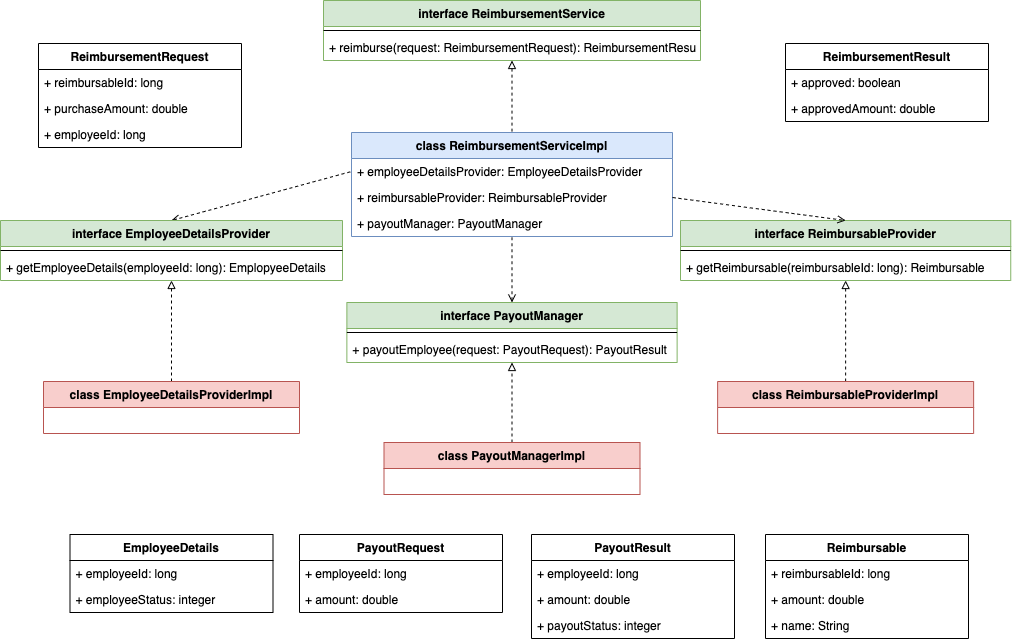

The diagram above was exported from draw.io. Its source (the exported page's mxGraphModel, read from the mxfile embedded in the PNG):
<mxGraphModel dx="1118" dy="691" grid="0" gridSize="10" guides="1" tooltips="1" connect="1" arrows="1" fold="1" page="1" pageScale="1" pageWidth="1100" pageHeight="850" math="0" shadow="0">
  <root>
    <mxCell id="0" />
    <mxCell id="1" parent="0" />
    <mxCell id="ANOhJfzreGv_GSCgZLgd-18" style="edgeStyle=orthogonalEdgeStyle;rounded=0;orthogonalLoop=1;jettySize=auto;html=1;startArrow=block;startFill=0;endArrow=none;endFill=0;dashed=1;" edge="1" parent="1" source="ANOhJfzreGv_GSCgZLgd-11" target="ANOhJfzreGv_GSCgZLgd-7">
      <mxGeometry relative="1" as="geometry" />
    </mxCell>
    <mxCell id="ANOhJfzreGv_GSCgZLgd-23" value="ReimbursementRequest" style="swimlane;fontStyle=1;childLayout=stackLayout;horizontal=1;startSize=26;fillColor=none;horizontalStack=0;resizeParent=1;resizeParentMax=0;resizeLast=0;collapsible=1;marginBottom=0;" vertex="1" parent="1">
      <mxGeometry x="71" y="115" width="203" height="104" as="geometry" />
    </mxCell>
    <mxCell id="ANOhJfzreGv_GSCgZLgd-24" value="+ reimbursableId: long" style="text;strokeColor=none;fillColor=none;align=left;verticalAlign=top;spacingLeft=4;spacingRight=4;overflow=hidden;rotatable=0;points=[[0,0.5],[1,0.5]];portConstraint=eastwest;" vertex="1" parent="ANOhJfzreGv_GSCgZLgd-23">
      <mxGeometry y="26" width="203" height="26" as="geometry" />
    </mxCell>
    <mxCell id="ANOhJfzreGv_GSCgZLgd-25" value="+ purchaseAmount: double" style="text;strokeColor=none;fillColor=none;align=left;verticalAlign=top;spacingLeft=4;spacingRight=4;overflow=hidden;rotatable=0;points=[[0,0.5],[1,0.5]];portConstraint=eastwest;" vertex="1" parent="ANOhJfzreGv_GSCgZLgd-23">
      <mxGeometry y="52" width="203" height="26" as="geometry" />
    </mxCell>
    <mxCell id="ANOhJfzreGv_GSCgZLgd-37" value="+ employeeId: long" style="text;strokeColor=none;fillColor=none;align=left;verticalAlign=top;spacingLeft=4;spacingRight=4;overflow=hidden;rotatable=0;points=[[0,0.5],[1,0.5]];portConstraint=eastwest;" vertex="1" parent="ANOhJfzreGv_GSCgZLgd-23">
      <mxGeometry y="78" width="203" height="26" as="geometry" />
    </mxCell>
    <mxCell id="ANOhJfzreGv_GSCgZLgd-28" value="ReimbursementResult" style="swimlane;fontStyle=1;childLayout=stackLayout;horizontal=1;startSize=26;fillColor=none;horizontalStack=0;resizeParent=1;resizeParentMax=0;resizeLast=0;collapsible=1;marginBottom=0;" vertex="1" parent="1">
      <mxGeometry x="818" y="115" width="203" height="78" as="geometry" />
    </mxCell>
    <mxCell id="ANOhJfzreGv_GSCgZLgd-29" value="+ approved: boolean" style="text;strokeColor=none;fillColor=none;align=left;verticalAlign=top;spacingLeft=4;spacingRight=4;overflow=hidden;rotatable=0;points=[[0,0.5],[1,0.5]];portConstraint=eastwest;" vertex="1" parent="ANOhJfzreGv_GSCgZLgd-28">
      <mxGeometry y="26" width="203" height="26" as="geometry" />
    </mxCell>
    <mxCell id="ANOhJfzreGv_GSCgZLgd-30" value="+ approvedAmount: double" style="text;strokeColor=none;fillColor=none;align=left;verticalAlign=top;spacingLeft=4;spacingRight=4;overflow=hidden;rotatable=0;points=[[0,0.5],[1,0.5]];portConstraint=eastwest;" vertex="1" parent="ANOhJfzreGv_GSCgZLgd-28">
      <mxGeometry y="52" width="203" height="26" as="geometry" />
    </mxCell>
    <mxCell id="ANOhJfzreGv_GSCgZLgd-7" value="class ReimbursementServiceImpl" style="swimlane;fontStyle=1;childLayout=stackLayout;horizontal=1;startSize=26;fillColor=#dae8fc;horizontalStack=0;resizeParent=1;resizeParentMax=0;resizeLast=0;collapsible=1;marginBottom=0;strokeColor=#6c8ebf;" vertex="1" parent="1">
      <mxGeometry x="384" y="204" width="321" height="104" as="geometry" />
    </mxCell>
    <mxCell id="ANOhJfzreGv_GSCgZLgd-8" value="+ employeeDetailsProvider: EmployeeDetailsProvider" style="text;strokeColor=none;fillColor=none;align=left;verticalAlign=top;spacingLeft=4;spacingRight=4;overflow=hidden;rotatable=0;points=[[0,0.5],[1,0.5]];portConstraint=eastwest;" vertex="1" parent="ANOhJfzreGv_GSCgZLgd-7">
      <mxGeometry y="26" width="321" height="26" as="geometry" />
    </mxCell>
    <mxCell id="ANOhJfzreGv_GSCgZLgd-9" value="+ reimbursableProvider: ReimbursableProvider" style="text;strokeColor=none;fillColor=none;align=left;verticalAlign=top;spacingLeft=4;spacingRight=4;overflow=hidden;rotatable=0;points=[[0,0.5],[1,0.5]];portConstraint=eastwest;" vertex="1" parent="ANOhJfzreGv_GSCgZLgd-7">
      <mxGeometry y="52" width="321" height="26" as="geometry" />
    </mxCell>
    <mxCell id="ANOhJfzreGv_GSCgZLgd-10" value="+ payoutManager: PayoutManager" style="text;strokeColor=none;fillColor=none;align=left;verticalAlign=top;spacingLeft=4;spacingRight=4;overflow=hidden;rotatable=0;points=[[0,0.5],[1,0.5]];portConstraint=eastwest;" vertex="1" parent="ANOhJfzreGv_GSCgZLgd-7">
      <mxGeometry y="78" width="321" height="26" as="geometry" />
    </mxCell>
    <mxCell id="ANOhJfzreGv_GSCgZLgd-38" style="edgeStyle=none;rounded=0;orthogonalLoop=1;jettySize=auto;html=1;exitX=0.5;exitY=0;exitDx=0;exitDy=0;entryX=0;entryY=0.5;entryDx=0;entryDy=0;dashed=1;startArrow=open;startFill=0;endArrow=none;endFill=0;" edge="1" parent="1" source="ANOhJfzreGv_GSCgZLgd-33" target="ANOhJfzreGv_GSCgZLgd-8">
      <mxGeometry relative="1" as="geometry" />
    </mxCell>
    <mxCell id="ANOhJfzreGv_GSCgZLgd-43" style="edgeStyle=none;rounded=0;orthogonalLoop=1;jettySize=auto;html=1;exitX=0.5;exitY=0;exitDx=0;exitDy=0;dashed=1;startArrow=none;startFill=0;endArrow=block;endFill=0;" edge="1" parent="1" source="ANOhJfzreGv_GSCgZLgd-39" target="ANOhJfzreGv_GSCgZLgd-36">
      <mxGeometry relative="1" as="geometry" />
    </mxCell>
    <mxCell id="ANOhJfzreGv_GSCgZLgd-39" value="class EmployeeDetailsProviderImpl" style="swimlane;fontStyle=1;childLayout=stackLayout;horizontal=1;startSize=26;fillColor=#f8cecc;horizontalStack=0;resizeParent=1;resizeParentMax=0;resizeLast=0;collapsible=1;marginBottom=0;strokeColor=#b85450;" vertex="1" parent="1">
      <mxGeometry x="76" y="453" width="256" height="52" as="geometry" />
    </mxCell>
    <mxCell id="ANOhJfzreGv_GSCgZLgd-48" style="edgeStyle=none;rounded=0;orthogonalLoop=1;jettySize=auto;html=1;exitX=0.5;exitY=0;exitDx=0;exitDy=0;dashed=1;startArrow=open;startFill=0;endArrow=none;endFill=0;" edge="1" parent="1" source="ANOhJfzreGv_GSCgZLgd-44" target="ANOhJfzreGv_GSCgZLgd-10">
      <mxGeometry relative="1" as="geometry" />
    </mxCell>
    <mxCell id="ANOhJfzreGv_GSCgZLgd-50" style="edgeStyle=none;rounded=0;orthogonalLoop=1;jettySize=auto;html=1;exitX=0.5;exitY=0;exitDx=0;exitDy=0;dashed=1;startArrow=none;startFill=0;endArrow=block;endFill=0;" edge="1" parent="1" source="ANOhJfzreGv_GSCgZLgd-49" target="ANOhJfzreGv_GSCgZLgd-46">
      <mxGeometry relative="1" as="geometry" />
    </mxCell>
    <mxCell id="ANOhJfzreGv_GSCgZLgd-49" value="class PayoutManagerImpl" style="swimlane;fontStyle=1;childLayout=stackLayout;horizontal=1;startSize=26;fillColor=#f8cecc;horizontalStack=0;resizeParent=1;resizeParentMax=0;resizeLast=0;collapsible=1;marginBottom=0;strokeColor=#b85450;" vertex="1" parent="1">
      <mxGeometry x="416.5" y="514" width="256" height="52" as="geometry" />
    </mxCell>
    <mxCell id="ANOhJfzreGv_GSCgZLgd-11" value="interface ReimbursementService" style="swimlane;fontStyle=1;align=center;verticalAlign=top;childLayout=stackLayout;horizontal=1;startSize=26;horizontalStack=0;resizeParent=1;resizeParentMax=0;resizeLast=0;collapsible=1;marginBottom=0;fillColor=#d5e8d4;strokeColor=#82b366;" vertex="1" parent="1">
      <mxGeometry x="356" y="72" width="377" height="60" as="geometry" />
    </mxCell>
    <mxCell id="ANOhJfzreGv_GSCgZLgd-13" value="" style="line;strokeWidth=1;fillColor=none;align=left;verticalAlign=middle;spacingTop=-1;spacingLeft=3;spacingRight=3;rotatable=0;labelPosition=right;points=[];portConstraint=eastwest;" vertex="1" parent="ANOhJfzreGv_GSCgZLgd-11">
      <mxGeometry y="26" width="377" height="8" as="geometry" />
    </mxCell>
    <mxCell id="ANOhJfzreGv_GSCgZLgd-14" value="+ reimburse(request: ReimbursementRequest): ReimbursementResult" style="text;strokeColor=none;fillColor=none;align=left;verticalAlign=top;spacingLeft=4;spacingRight=4;overflow=hidden;rotatable=0;points=[[0,0.5],[1,0.5]];portConstraint=eastwest;" vertex="1" parent="ANOhJfzreGv_GSCgZLgd-11">
      <mxGeometry y="34" width="377" height="26" as="geometry" />
    </mxCell>
    <mxCell id="ANOhJfzreGv_GSCgZLgd-33" value="interface EmployeeDetailsProvider" style="swimlane;fontStyle=1;align=center;verticalAlign=top;childLayout=stackLayout;horizontal=1;startSize=26;horizontalStack=0;resizeParent=1;resizeParentMax=0;resizeLast=0;collapsible=1;marginBottom=0;fillColor=#d5e8d4;strokeColor=#82b366;" vertex="1" parent="1">
      <mxGeometry x="33" y="292" width="342" height="60" as="geometry" />
    </mxCell>
    <mxCell id="ANOhJfzreGv_GSCgZLgd-35" value="" style="line;strokeWidth=1;fillColor=none;align=left;verticalAlign=middle;spacingTop=-1;spacingLeft=3;spacingRight=3;rotatable=0;labelPosition=right;points=[];portConstraint=eastwest;" vertex="1" parent="ANOhJfzreGv_GSCgZLgd-33">
      <mxGeometry y="26" width="342" height="8" as="geometry" />
    </mxCell>
    <mxCell id="ANOhJfzreGv_GSCgZLgd-36" value="+ getEmployeeDetails(employeeId: long): EmplopyeeDetails" style="text;strokeColor=none;fillColor=none;align=left;verticalAlign=top;spacingLeft=4;spacingRight=4;overflow=hidden;rotatable=0;points=[[0,0.5],[1,0.5]];portConstraint=eastwest;" vertex="1" parent="ANOhJfzreGv_GSCgZLgd-33">
      <mxGeometry y="34" width="342" height="26" as="geometry" />
    </mxCell>
    <mxCell id="ANOhJfzreGv_GSCgZLgd-44" value="interface PayoutManager" style="swimlane;fontStyle=1;align=center;verticalAlign=top;childLayout=stackLayout;horizontal=1;startSize=26;horizontalStack=0;resizeParent=1;resizeParentMax=0;resizeLast=0;collapsible=1;marginBottom=0;fillColor=#d5e8d4;strokeColor=#82b366;" vertex="1" parent="1">
      <mxGeometry x="379.37" y="374" width="330.25" height="60" as="geometry" />
    </mxCell>
    <mxCell id="ANOhJfzreGv_GSCgZLgd-45" value="" style="line;strokeWidth=1;fillColor=none;align=left;verticalAlign=middle;spacingTop=-1;spacingLeft=3;spacingRight=3;rotatable=0;labelPosition=right;points=[];portConstraint=eastwest;" vertex="1" parent="ANOhJfzreGv_GSCgZLgd-44">
      <mxGeometry y="26" width="330.25" height="8" as="geometry" />
    </mxCell>
    <mxCell id="ANOhJfzreGv_GSCgZLgd-46" value="+ payoutEmployee(request: PayoutRequest): PayoutResult" style="text;strokeColor=none;fillColor=none;align=left;verticalAlign=top;spacingLeft=4;spacingRight=4;overflow=hidden;rotatable=0;points=[[0,0.5],[1,0.5]];portConstraint=eastwest;" vertex="1" parent="ANOhJfzreGv_GSCgZLgd-44">
      <mxGeometry y="34" width="330.25" height="26" as="geometry" />
    </mxCell>
    <mxCell id="ANOhJfzreGv_GSCgZLgd-51" value="interface ReimbursableProvider" style="swimlane;fontStyle=1;align=center;verticalAlign=top;childLayout=stackLayout;horizontal=1;startSize=26;horizontalStack=0;resizeParent=1;resizeParentMax=0;resizeLast=0;collapsible=1;marginBottom=0;fillColor=#d5e8d4;strokeColor=#82b366;" vertex="1" parent="1">
      <mxGeometry x="713" y="292" width="330.25" height="60" as="geometry" />
    </mxCell>
    <mxCell id="ANOhJfzreGv_GSCgZLgd-52" value="" style="line;strokeWidth=1;fillColor=none;align=left;verticalAlign=middle;spacingTop=-1;spacingLeft=3;spacingRight=3;rotatable=0;labelPosition=right;points=[];portConstraint=eastwest;" vertex="1" parent="ANOhJfzreGv_GSCgZLgd-51">
      <mxGeometry y="26" width="330.25" height="8" as="geometry" />
    </mxCell>
    <mxCell id="ANOhJfzreGv_GSCgZLgd-53" value="+ getReimbursable(reimbursableId: long): Reimbursable" style="text;strokeColor=none;fillColor=none;align=left;verticalAlign=top;spacingLeft=4;spacingRight=4;overflow=hidden;rotatable=0;points=[[0,0.5],[1,0.5]];portConstraint=eastwest;" vertex="1" parent="ANOhJfzreGv_GSCgZLgd-51">
      <mxGeometry y="34" width="330.25" height="26" as="geometry" />
    </mxCell>
    <mxCell id="ANOhJfzreGv_GSCgZLgd-54" style="edgeStyle=none;rounded=0;orthogonalLoop=1;jettySize=auto;html=1;exitX=1;exitY=0.5;exitDx=0;exitDy=0;entryX=0.5;entryY=0;entryDx=0;entryDy=0;dashed=1;startArrow=none;startFill=0;endArrow=open;endFill=0;" edge="1" parent="1" source="ANOhJfzreGv_GSCgZLgd-9" target="ANOhJfzreGv_GSCgZLgd-51">
      <mxGeometry relative="1" as="geometry" />
    </mxCell>
    <mxCell id="ANOhJfzreGv_GSCgZLgd-56" style="edgeStyle=none;rounded=0;orthogonalLoop=1;jettySize=auto;html=1;exitX=0.5;exitY=0;exitDx=0;exitDy=0;dashed=1;startArrow=none;startFill=0;endArrow=block;endFill=0;" edge="1" parent="1" source="ANOhJfzreGv_GSCgZLgd-55" target="ANOhJfzreGv_GSCgZLgd-53">
      <mxGeometry relative="1" as="geometry" />
    </mxCell>
    <mxCell id="ANOhJfzreGv_GSCgZLgd-55" value="class ReimbursableProviderImpl" style="swimlane;fontStyle=1;childLayout=stackLayout;horizontal=1;startSize=26;fillColor=#f8cecc;horizontalStack=0;resizeParent=1;resizeParentMax=0;resizeLast=0;collapsible=1;marginBottom=0;strokeColor=#b85450;" vertex="1" parent="1">
      <mxGeometry x="750.13" y="453" width="256" height="52" as="geometry" />
    </mxCell>
    <mxCell id="ANOhJfzreGv_GSCgZLgd-64" value="PayoutResult" style="swimlane;fontStyle=1;childLayout=stackLayout;horizontal=1;startSize=26;fillColor=none;horizontalStack=0;resizeParent=1;resizeParentMax=0;resizeLast=0;collapsible=1;marginBottom=0;" vertex="1" parent="1">
      <mxGeometry x="564" y="606" width="203" height="104" as="geometry" />
    </mxCell>
    <mxCell id="ANOhJfzreGv_GSCgZLgd-65" value="+ employeeId: long" style="text;strokeColor=none;fillColor=none;align=left;verticalAlign=top;spacingLeft=4;spacingRight=4;overflow=hidden;rotatable=0;points=[[0,0.5],[1,0.5]];portConstraint=eastwest;" vertex="1" parent="ANOhJfzreGv_GSCgZLgd-64">
      <mxGeometry y="26" width="203" height="26" as="geometry" />
    </mxCell>
    <mxCell id="ANOhJfzreGv_GSCgZLgd-66" value="+ amount: double" style="text;strokeColor=none;fillColor=none;align=left;verticalAlign=top;spacingLeft=4;spacingRight=4;overflow=hidden;rotatable=0;points=[[0,0.5],[1,0.5]];portConstraint=eastwest;" vertex="1" parent="ANOhJfzreGv_GSCgZLgd-64">
      <mxGeometry y="52" width="203" height="26" as="geometry" />
    </mxCell>
    <mxCell id="ANOhJfzreGv_GSCgZLgd-67" value="+ payoutStatus: integer" style="text;strokeColor=none;fillColor=none;align=left;verticalAlign=top;spacingLeft=4;spacingRight=4;overflow=hidden;rotatable=0;points=[[0,0.5],[1,0.5]];portConstraint=eastwest;" vertex="1" parent="ANOhJfzreGv_GSCgZLgd-64">
      <mxGeometry y="78" width="203" height="26" as="geometry" />
    </mxCell>
    <mxCell id="ANOhJfzreGv_GSCgZLgd-57" value="EmployeeDetails" style="swimlane;fontStyle=1;childLayout=stackLayout;horizontal=1;startSize=26;fillColor=none;horizontalStack=0;resizeParent=1;resizeParentMax=0;resizeLast=0;collapsible=1;marginBottom=0;" vertex="1" parent="1">
      <mxGeometry x="102.5" y="606" width="203" height="78" as="geometry" />
    </mxCell>
    <mxCell id="ANOhJfzreGv_GSCgZLgd-58" value="+ employeeId: long" style="text;strokeColor=none;fillColor=none;align=left;verticalAlign=top;spacingLeft=4;spacingRight=4;overflow=hidden;rotatable=0;points=[[0,0.5],[1,0.5]];portConstraint=eastwest;" vertex="1" parent="ANOhJfzreGv_GSCgZLgd-57">
      <mxGeometry y="26" width="203" height="26" as="geometry" />
    </mxCell>
    <mxCell id="ANOhJfzreGv_GSCgZLgd-59" value="+ employeeStatus: integer" style="text;strokeColor=none;fillColor=none;align=left;verticalAlign=top;spacingLeft=4;spacingRight=4;overflow=hidden;rotatable=0;points=[[0,0.5],[1,0.5]];portConstraint=eastwest;" vertex="1" parent="ANOhJfzreGv_GSCgZLgd-57">
      <mxGeometry y="52" width="203" height="26" as="geometry" />
    </mxCell>
    <mxCell id="ANOhJfzreGv_GSCgZLgd-61" value="PayoutRequest" style="swimlane;fontStyle=1;childLayout=stackLayout;horizontal=1;startSize=26;fillColor=none;horizontalStack=0;resizeParent=1;resizeParentMax=0;resizeLast=0;collapsible=1;marginBottom=0;" vertex="1" parent="1">
      <mxGeometry x="332" y="606" width="203" height="78" as="geometry" />
    </mxCell>
    <mxCell id="ANOhJfzreGv_GSCgZLgd-62" value="+ employeeId: long" style="text;strokeColor=none;fillColor=none;align=left;verticalAlign=top;spacingLeft=4;spacingRight=4;overflow=hidden;rotatable=0;points=[[0,0.5],[1,0.5]];portConstraint=eastwest;" vertex="1" parent="ANOhJfzreGv_GSCgZLgd-61">
      <mxGeometry y="26" width="203" height="26" as="geometry" />
    </mxCell>
    <mxCell id="ANOhJfzreGv_GSCgZLgd-63" value="+ amount: double" style="text;strokeColor=none;fillColor=none;align=left;verticalAlign=top;spacingLeft=4;spacingRight=4;overflow=hidden;rotatable=0;points=[[0,0.5],[1,0.5]];portConstraint=eastwest;" vertex="1" parent="ANOhJfzreGv_GSCgZLgd-61">
      <mxGeometry y="52" width="203" height="26" as="geometry" />
    </mxCell>
    <mxCell id="ANOhJfzreGv_GSCgZLgd-68" value="Reimbursable" style="swimlane;fontStyle=1;childLayout=stackLayout;horizontal=1;startSize=26;fillColor=none;horizontalStack=0;resizeParent=1;resizeParentMax=0;resizeLast=0;collapsible=1;marginBottom=0;" vertex="1" parent="1">
      <mxGeometry x="798" y="606" width="203" height="104" as="geometry" />
    </mxCell>
    <mxCell id="ANOhJfzreGv_GSCgZLgd-69" value="+ reimbursableId: long" style="text;strokeColor=none;fillColor=none;align=left;verticalAlign=top;spacingLeft=4;spacingRight=4;overflow=hidden;rotatable=0;points=[[0,0.5],[1,0.5]];portConstraint=eastwest;" vertex="1" parent="ANOhJfzreGv_GSCgZLgd-68">
      <mxGeometry y="26" width="203" height="26" as="geometry" />
    </mxCell>
    <mxCell id="ANOhJfzreGv_GSCgZLgd-70" value="+ amount: double" style="text;strokeColor=none;fillColor=none;align=left;verticalAlign=top;spacingLeft=4;spacingRight=4;overflow=hidden;rotatable=0;points=[[0,0.5],[1,0.5]];portConstraint=eastwest;" vertex="1" parent="ANOhJfzreGv_GSCgZLgd-68">
      <mxGeometry y="52" width="203" height="26" as="geometry" />
    </mxCell>
    <mxCell id="ANOhJfzreGv_GSCgZLgd-71" value="+ name: String" style="text;strokeColor=none;fillColor=none;align=left;verticalAlign=top;spacingLeft=4;spacingRight=4;overflow=hidden;rotatable=0;points=[[0,0.5],[1,0.5]];portConstraint=eastwest;" vertex="1" parent="ANOhJfzreGv_GSCgZLgd-68">
      <mxGeometry y="78" width="203" height="26" as="geometry" />
    </mxCell>
  </root>
</mxGraphModel>